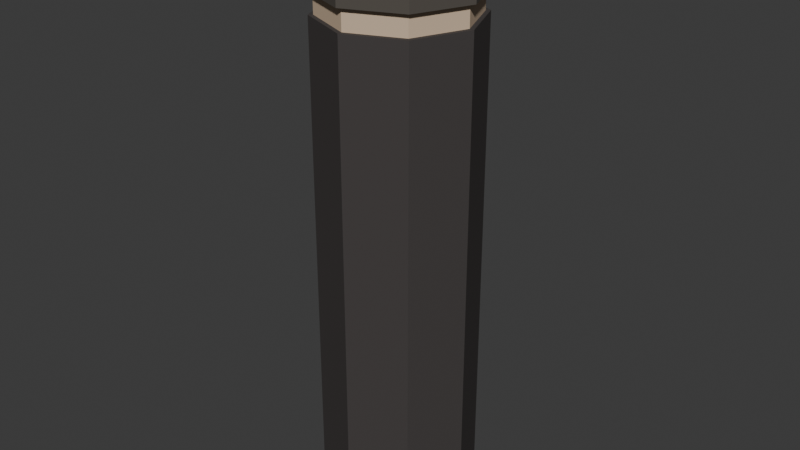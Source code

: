 # Source: bollard.blend  (saved by Blender 5.2.45; exported with 4.5.12 LTS)
import bpy
from mathutils import Matrix  # noqa: F401  (used for matrix-valued properties, if any)

bpy.ops.wm.read_factory_settings(use_empty=True)
scene = bpy.context.scene
scene.name = 'Scene'

# ---- collections
col_collection = bpy.data.collections.new('Collection'); scene.collection.children.link(col_collection)

# ---- materials (node trees are filled in below, after node groups)
mat_civic_charcoal_iron = bpy.data.materials.new('Civic charcoal iron')
mat_civic_charcoal_iron.diffuse_color = (0.05951, 0.05286, 0.05127, 1.0)
mat_warm_limestone_2 = bpy.data.materials.new('Warm limestone 2')
mat_warm_limestone_2.diffuse_color = (0.6514, 0.4969, 0.3515, 1.0)
mat_civic_iron_chamfer = bpy.data.materials.new('Civic iron chamfer')
mat_civic_iron_chamfer.diffuse_color = (0.09306, 0.08228, 0.07036, 1.0)

# ---- material node trees
mat_civic_charcoal_iron.use_nodes = True; mat_civic_charcoal_iron.node_tree.nodes.clear()
_N = mat_civic_charcoal_iron.node_tree.nodes; _L = mat_civic_charcoal_iron.node_tree.links
n0 = _N.new('ShaderNodeBsdfPrincipled'); n0.name = 'Principled BSDF'; n0.location = (-200, 100)
n0.inputs[0].default_value = (0.05951, 0.05286, 0.05127, 1.0)
n0.inputs[2].default_value = 0.75
n0.inputs[10].default_value = 0.005
n0.inputs[13].default_value = 0.25
n1 = _N.new('ShaderNodeOutputMaterial'); n1.name = 'Material Output'; n1.location = (200, 100)
_L.new(n0.outputs[0], n1.inputs[0])
n1.is_active_output = True
mat_warm_limestone_2.use_nodes = True; mat_warm_limestone_2.node_tree.nodes.clear()
_N = mat_warm_limestone_2.node_tree.nodes; _L = mat_warm_limestone_2.node_tree.links
n0 = _N.new('ShaderNodeBsdfPrincipled'); n0.name = 'Principled BSDF'; n0.location = (-200, 100)
n0.inputs[0].default_value = (0.6514, 0.4969, 0.3515, 1.0)
n0.inputs[2].default_value = 0.75
n0.inputs[10].default_value = 0.005
n0.inputs[13].default_value = 0.25
n1 = _N.new('ShaderNodeOutputMaterial'); n1.name = 'Material Output'; n1.location = (200, 100)
_L.new(n0.outputs[0], n1.inputs[0])
n1.is_active_output = True
mat_civic_iron_chamfer.use_nodes = True; mat_civic_iron_chamfer.node_tree.nodes.clear()
_N = mat_civic_iron_chamfer.node_tree.nodes; _L = mat_civic_iron_chamfer.node_tree.links
n0 = _N.new('ShaderNodeBsdfPrincipled'); n0.name = 'Principled BSDF'; n0.location = (-200, 100)
n0.inputs[0].default_value = (0.09306, 0.08228, 0.07036, 1.0)
n0.inputs[2].default_value = 0.75
n0.inputs[10].default_value = 0.005
n0.inputs[13].default_value = 0.25
n1 = _N.new('ShaderNodeOutputMaterial'); n1.name = 'Material Output'; n1.location = (200, 100)
_L.new(n0.outputs[0], n1.inputs[0])
n1.is_active_output = True

# ---- world
world_world = bpy.data.worlds.new('World'); scene.world = world_world
world_world.use_nodes = True; world_world.node_tree.nodes.clear()
_N = world_world.node_tree.nodes; _L = world_world.node_tree.links
n0 = _N.new('ShaderNodeOutputWorld'); n0.name = 'World Output'; n0.location = (200, 100)
n1 = _N.new('ShaderNodeBackground'); n1.name = 'Background'; n1.location = (-200, 100)
n1.inputs[0].default_value = (0.05088, 0.05088, 0.05088, 1.0)
_L.new(n1.outputs[0], n0.inputs[0])
n0.is_active_output = True
world_world.color = (0.05088, 0.05088, 0.05088)
world_world.sun_shadow_jitter_overblur = 0.0

# ---- meshes
me_cone_008 = bpy.data.meshes.new('Cone.008')
me_cone_008.from_pydata([(0.0, 0.118, 0.0), (0.0, 0.118, 0.756), (0.08344, 0.08344, 0.0), (0.08344, 0.08344, 0.756), (0.118, 0.0, 0.0), (0.118, 0.0, 0.756), (0.08344, -0.08344, 0.0), (0.08344, -0.08344, 0.756), (0.0, -0.118, 0.0), (0.0, -0.118, 0.756), (-0.08344, -0.08344, 0.0), (-0.08344, -0.08344, 0.756), (-0.118, 0.0, 0.0), (-0.118, 0.0, 0.756), (-0.08344, 0.08344, 0.0), (-0.08344, 0.08344, 0.756)], [], [(0, 1, 3, 2), (2, 3, 5, 4), (4, 5, 7, 6), (6, 7, 9, 8), (8, 9, 11, 10), (10, 11, 13, 12), (3, 1, 15, 13, 11, 9, 7, 5), (12, 13, 15, 14), (14, 15, 1, 0), (0, 2, 4, 6, 8, 10, 12, 14)])
_uv = me_cone_008.uv_layers.new(name='UVMap')
_uv.uv.foreach_set('vector', [1.0, 0.5, 1.0, 1.0, 0.875, 1.0, 0.875, 0.5, 0.875, 0.5, 0.875, 1.0, 0.75, 1.0, 0.75, 0.5, 0.75, 0.5, 0.75, 1.0, 0.625, 1.0, 0.625, 0.5, 0.625, 0.5, 0.625, 1.0, 0.5, 1.0, 0.5, 0.5, 0.5, 0.5, 0.5, 1.0, 0.375, 1.0, 0.375, 0.5, 0.375, 0.5, 0.375, 1.0, 0.25, 1.0, 0.25, 0.5, 0.4197, 0.4197, 0.25, 0.49, 0.08029, 0.4197, 0.01, 0.25, 0.08029, 0.08029, 0.25, 0.01, 0.4197, 0.08029, 0.49, 0.25, 0.25, 0.5, 0.25, 1.0, 0.125, 1.0, 0.125, 0.5, 0.125, 0.5, 0.125, 1.0, 0.0, 1.0, 0.0, 0.5, 0.75, 0.49, 0.9197, 0.4197, 0.99, 0.25, 0.9197, 0.08029, 0.75, 0.01, 0.5803, 0.08029, 0.51, 0.25, 0.5803, 0.4197])
me_cone_008.materials.append(mat_civic_charcoal_iron)
me_cone_008.update()
me_cone_009 = bpy.data.meshes.new('Cone.009')
me_cone_009.from_pydata([(0.0, 0.111, 0.756), (0.0, 0.111, 0.788), (0.07849, 0.07849, 0.756), (0.07849, 0.07849, 0.788), (0.111, 0.0, 0.756), (0.111, 0.0, 0.788), (0.07849, -0.07849, 0.756), (0.07849, -0.07849, 0.788), (0.0, -0.111, 0.756), (0.0, -0.111, 0.788), (-0.07849, -0.07849, 0.756), (-0.07849, -0.07849, 0.788), (-0.111, 0.0, 0.756), (-0.111, 0.0, 0.788), (-0.07849, 0.07849, 0.756), (-0.07849, 0.07849, 0.788)], [], [(0, 1, 3, 2), (2, 3, 5, 4), (4, 5, 7, 6), (6, 7, 9, 8), (8, 9, 11, 10), (10, 11, 13, 12), (3, 1, 15, 13, 11, 9, 7, 5), (12, 13, 15, 14), (14, 15, 1, 0), (0, 2, 4, 6, 8, 10, 12, 14)])
_uv = me_cone_009.uv_layers.new(name='UVMap')
_uv.uv.foreach_set('vector', [1.0, 0.5, 1.0, 1.0, 0.875, 1.0, 0.875, 0.5, 0.875, 0.5, 0.875, 1.0, 0.75, 1.0, 0.75, 0.5, 0.75, 0.5, 0.75, 1.0, 0.625, 1.0, 0.625, 0.5, 0.625, 0.5, 0.625, 1.0, 0.5, 1.0, 0.5, 0.5, 0.5, 0.5, 0.5, 1.0, 0.375, 1.0, 0.375, 0.5, 0.375, 0.5, 0.375, 1.0, 0.25, 1.0, 0.25, 0.5, 0.4197, 0.4197, 0.25, 0.49, 0.08029, 0.4197, 0.01, 0.25, 0.08029, 0.08029, 0.25, 0.01, 0.4197, 0.08029, 0.49, 0.25, 0.25, 0.5, 0.25, 1.0, 0.125, 1.0, 0.125, 0.5, 0.125, 0.5, 0.125, 1.0, 0.0, 1.0, 0.0, 0.5, 0.75, 0.49, 0.9197, 0.4197, 0.99, 0.25, 0.9197, 0.08029, 0.75, 0.01, 0.5803, 0.08029, 0.51, 0.25, 0.5803, 0.4197])
me_cone_009.materials.append(mat_warm_limestone_2)
me_cone_009.update()
me_cone_010 = bpy.data.meshes.new('Cone.010')
me_cone_010.from_pydata([(0.0, 0.12, 0.788), (0.0, 0.12, 0.816), (0.08485, 0.08485, 0.788), (0.08485, 0.08485, 0.816), (0.12, 0.0, 0.788), (0.12, 0.0, 0.816), (0.08485, -0.08485, 0.788), (0.08485, -0.08485, 0.816), (0.0, -0.12, 0.788), (0.0, -0.12, 0.816), (-0.08485, -0.08485, 0.788), (-0.08485, -0.08485, 0.816), (-0.12, 0.0, 0.788), (-0.12, 0.0, 0.816), (-0.08485, 0.08485, 0.788), (-0.08485, 0.08485, 0.816)], [], [(0, 1, 3, 2), (2, 3, 5, 4), (4, 5, 7, 6), (6, 7, 9, 8), (8, 9, 11, 10), (10, 11, 13, 12), (3, 1, 15, 13, 11, 9, 7, 5), (12, 13, 15, 14), (14, 15, 1, 0), (0, 2, 4, 6, 8, 10, 12, 14)])
_uv = me_cone_010.uv_layers.new(name='UVMap')
_uv.uv.foreach_set('vector', [1.0, 0.5, 1.0, 1.0, 0.875, 1.0, 0.875, 0.5, 0.875, 0.5, 0.875, 1.0, 0.75, 1.0, 0.75, 0.5, 0.75, 0.5, 0.75, 1.0, 0.625, 1.0, 0.625, 0.5, 0.625, 0.5, 0.625, 1.0, 0.5, 1.0, 0.5, 0.5, 0.5, 0.5, 0.5, 1.0, 0.375, 1.0, 0.375, 0.5, 0.375, 0.5, 0.375, 1.0, 0.25, 1.0, 0.25, 0.5, 0.4197, 0.4197, 0.25, 0.49, 0.08029, 0.4197, 0.01, 0.25, 0.08029, 0.08029, 0.25, 0.01, 0.4197, 0.08029, 0.49, 0.25, 0.25, 0.5, 0.25, 1.0, 0.125, 1.0, 0.125, 0.5, 0.125, 0.5, 0.125, 1.0, 0.0, 1.0, 0.0, 0.5, 0.75, 0.49, 0.9197, 0.4197, 0.99, 0.25, 0.9197, 0.08029, 0.75, 0.01, 0.5803, 0.08029, 0.51, 0.25, 0.5803, 0.4197])
me_cone_010.materials.append(mat_civic_iron_chamfer)
me_cone_010.update()
me_cone_011 = bpy.data.meshes.new('Cone.011')
me_cone_011.from_pydata([(0.0, 0.12, 0.816), (0.0, 0.077, 0.866), (0.08485, 0.08485, 0.816), (0.05445, 0.05445, 0.866), (0.12, 0.0, 0.816), (0.077, 0.0, 0.866), (0.08485, -0.08485, 0.816), (0.05445, -0.05445, 0.866), (0.0, -0.12, 0.816), (0.0, -0.077, 0.866), (-0.08485, -0.08485, 0.816), (-0.05445, -0.05445, 0.866), (-0.12, 0.0, 0.816), (-0.077, 0.0, 0.866), (-0.08485, 0.08485, 0.816), (-0.05445, 0.05445, 0.866)], [], [(0, 1, 3, 2), (2, 3, 5, 4), (4, 5, 7, 6), (6, 7, 9, 8), (8, 9, 11, 10), (10, 11, 13, 12), (3, 1, 15, 13, 11, 9, 7, 5), (12, 13, 15, 14), (14, 15, 1, 0), (0, 2, 4, 6, 8, 10, 12, 14)])
_uv = me_cone_011.uv_layers.new(name='UVMap')
_uv.uv.foreach_set('vector', [1.0, 0.5, 1.0, 1.0, 0.875, 1.0, 0.875, 0.5, 0.875, 0.5, 0.875, 1.0, 0.75, 1.0, 0.75, 0.5, 0.75, 0.5, 0.75, 1.0, 0.625, 1.0, 0.625, 0.5, 0.625, 0.5, 0.625, 1.0, 0.5, 1.0, 0.5, 0.5, 0.5, 0.5, 0.5, 1.0, 0.375, 1.0, 0.375, 0.5, 0.375, 0.5, 0.375, 1.0, 0.25, 1.0, 0.25, 0.5, 0.4197, 0.4197, 0.25, 0.49, 0.08029, 0.4197, 0.01, 0.25, 0.08029, 0.08029, 0.25, 0.01, 0.4197, 0.08029, 0.49, 0.25, 0.25, 0.5, 0.25, 1.0, 0.125, 1.0, 0.125, 0.5, 0.125, 0.5, 0.125, 1.0, 0.0, 1.0, 0.0, 0.5, 0.75, 0.49, 0.9197, 0.4197, 0.99, 0.25, 0.9197, 0.08029, 0.75, 0.01, 0.5803, 0.08029, 0.51, 0.25, 0.5803, 0.4197])
me_cone_011.materials.append(mat_civic_charcoal_iron)
me_cone_011.update()
me_cone_012 = bpy.data.meshes.new('Cone.012')
me_cone_012.from_pydata([(0.0, 0.077, 0.866), (0.0, 0.051, 0.9), (0.05445, 0.05445, 0.866), (0.03606, 0.03606, 0.9), (0.077, 0.0, 0.866), (0.051, 0.0, 0.9), (0.05445, -0.05445, 0.866), (0.03606, -0.03606, 0.9), (0.0, -0.077, 0.866), (0.0, -0.051, 0.9), (-0.05445, -0.05445, 0.866), (-0.03606, -0.03606, 0.9), (-0.077, 0.0, 0.866), (-0.051, 0.0, 0.9), (-0.05445, 0.05445, 0.866), (-0.03606, 0.03606, 0.9)], [], [(0, 1, 3, 2), (2, 3, 5, 4), (4, 5, 7, 6), (6, 7, 9, 8), (8, 9, 11, 10), (10, 11, 13, 12), (3, 1, 15, 13, 11, 9, 7, 5), (12, 13, 15, 14), (14, 15, 1, 0), (0, 2, 4, 6, 8, 10, 12, 14)])
_uv = me_cone_012.uv_layers.new(name='UVMap')
_uv.uv.foreach_set('vector', [1.0, 0.5, 1.0, 1.0, 0.875, 1.0, 0.875, 0.5, 0.875, 0.5, 0.875, 1.0, 0.75, 1.0, 0.75, 0.5, 0.75, 0.5, 0.75, 1.0, 0.625, 1.0, 0.625, 0.5, 0.625, 0.5, 0.625, 1.0, 0.5, 1.0, 0.5, 0.5, 0.5, 0.5, 0.5, 1.0, 0.375, 1.0, 0.375, 0.5, 0.375, 0.5, 0.375, 1.0, 0.25, 1.0, 0.25, 0.5, 0.4197, 0.4197, 0.25, 0.49, 0.08029, 0.4197, 0.01, 0.25, 0.08029, 0.08029, 0.25, 0.01, 0.4197, 0.08029, 0.49, 0.25, 0.25, 0.5, 0.25, 1.0, 0.125, 1.0, 0.125, 0.5, 0.125, 0.5, 0.125, 1.0, 0.0, 1.0, 0.0, 0.5, 0.75, 0.49, 0.9197, 0.4197, 0.99, 0.25, 0.9197, 0.08029, 0.75, 0.01, 0.5803, 0.08029, 0.51, 0.25, 0.5803, 0.4197])
me_cone_012.materials.append(mat_civic_iron_chamfer)
me_cone_012.update()

# ---- objects
ob_eight_sided_bollard_shaft = bpy.data.objects.new('Eight sided bollard shaft', me_cone_008)
ob_slim_reveal_below_cap = bpy.data.objects.new('Slim reveal below cap', me_cone_009)
ob_cap_lower_band = bpy.data.objects.new('Cap lower band', me_cone_010)
ob_chamfered_cap_shoulders = bpy.data.objects.new('Chamfered cap shoulders', me_cone_011)
ob_cap_flat_crown = bpy.data.objects.new('Cap flat crown', me_cone_012)
ob_bollard = bpy.data.objects.new('bollard', None)

# ---- transforms, parenting, visibility, modifiers, constraints
ob_eight_sided_bollard_shaft.parent = ob_bollard
ob_eight_sided_bollard_shaft.location = (0.0, 0.0, 0.0)
ob_slim_reveal_below_cap.parent = ob_bollard
ob_slim_reveal_below_cap.location = (0.0, 0.0, 0.0)
ob_cap_lower_band.parent = ob_bollard
ob_cap_lower_band.location = (0.0, 0.0, 0.0)
ob_chamfered_cap_shoulders.parent = ob_bollard
ob_chamfered_cap_shoulders.location = (0.0, 0.0, 0.0)
ob_cap_flat_crown.parent = ob_bollard
ob_cap_flat_crown.location = (0.0, 0.0, 0.0)
ob_bollard.location = (0.0, 0.0, 0.0)

# ---- collection membership
col_collection.objects.link(ob_eight_sided_bollard_shaft)
col_collection.objects.link(ob_slim_reveal_below_cap)
col_collection.objects.link(ob_cap_lower_band)
col_collection.objects.link(ob_chamfered_cap_shoulders)
col_collection.objects.link(ob_cap_flat_crown)
col_collection.objects.link(ob_bollard)

# ---- scene / render settings (as saved in the file)
scene.frame_start = 1; scene.frame_end = 250; scene.frame_set(1)
scene.render.engine = 'BLENDER_EEVEE_NEXT'
scene.render.bake_bias = 0.0
scene.render.bake_samples = 0
scene.render.compositor_device = 'GPU'
scene.eevee.use_volume_custom_range = False
scene.eevee.fast_gi_thickness_near = 0.1
scene.eevee.fast_gi_thickness_far = 0.0
scene.eevee.ray_tracing_options.screen_trace_thickness = 0.1
bpy.context.view_layer.update()

# ---- added for rendering (the .blend has no active camera and no usable light): camera, sun
cam_auto = bpy.data.cameras.new('AutoCamera')
cam_auto.lens = 50.0
cam_auto.sensor_width = 36.0
cam_auto.clip_end = 1000.0
ob_auto_camera = bpy.data.objects.new('AutoCamera', cam_auto)
scene.collection.objects.link(ob_auto_camera)
ob_auto_camera.location = (0.889949, -1.06794, 1.16196)
ob_auto_camera.rotation_euler = (1.09748, -7.21219e-08, 0.694738)
scene.camera = ob_auto_camera
light_auto_sun = bpy.data.lights.new('AutoSun', 'SUN')
light_auto_sun.energy = 3.0
light_auto_sun.angle = 0.0523599
ob_auto_sun = bpy.data.objects.new('AutoSun', light_auto_sun)
scene.collection.objects.link(ob_auto_sun)
ob_auto_sun.rotation_euler = (0.872665, 0.174533, 0.523599)
bpy.context.view_layer.update()

